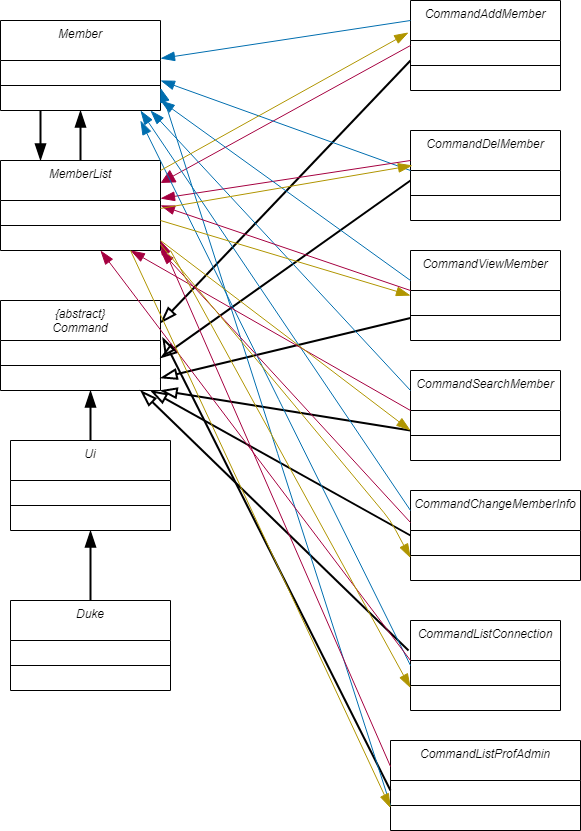

The diagram above was exported from draw.io. Its source (the exported page's mxGraphModel, read from the mxfile embedded in the PNG):
<mxGraphModel dx="599" dy="784" grid="1" gridSize="10" guides="1" tooltips="1" connect="1" arrows="1" fold="1" page="1" pageScale="1" pageWidth="827" pageHeight="1169" math="0" shadow="0">
  <root>
    <mxCell id="WIyWlLk6GJQsqaUBKTNV-0" />
    <mxCell id="WIyWlLk6GJQsqaUBKTNV-1" parent="WIyWlLk6GJQsqaUBKTNV-0" />
    <mxCell id="FwQ-hQYBTDP6DG_2o09N-0" value="Member" style="swimlane;fontStyle=2;align=center;verticalAlign=top;childLayout=stackLayout;horizontal=1;startSize=40;horizontalStack=0;resizeParent=1;resizeLast=0;collapsible=1;marginBottom=0;rounded=0;shadow=0;strokeWidth=1;" vertex="1" parent="WIyWlLk6GJQsqaUBKTNV-1">
      <mxGeometry x="500" y="580" width="160" height="90" as="geometry">
        <mxRectangle x="230" y="140" width="160" height="26" as="alternateBounds" />
      </mxGeometry>
    </mxCell>
    <mxCell id="FwQ-hQYBTDP6DG_2o09N-1" value="" style="line;html=1;strokeWidth=1;align=left;verticalAlign=middle;spacingTop=-1;spacingLeft=3;spacingRight=3;rotatable=0;labelPosition=right;points=[];portConstraint=eastwest;" vertex="1" parent="FwQ-hQYBTDP6DG_2o09N-0">
      <mxGeometry y="40" width="160" height="50" as="geometry" />
    </mxCell>
    <mxCell id="FwQ-hQYBTDP6DG_2o09N-2" value="Ui" style="swimlane;fontStyle=2;align=center;verticalAlign=top;childLayout=stackLayout;horizontal=1;startSize=40;horizontalStack=0;resizeParent=1;resizeLast=0;collapsible=1;marginBottom=0;rounded=0;shadow=0;strokeWidth=1;" vertex="1" parent="WIyWlLk6GJQsqaUBKTNV-1">
      <mxGeometry x="510" y="1000" width="160" height="90" as="geometry">
        <mxRectangle x="230" y="140" width="160" height="26" as="alternateBounds" />
      </mxGeometry>
    </mxCell>
    <mxCell id="FwQ-hQYBTDP6DG_2o09N-3" value="" style="line;html=1;strokeWidth=1;align=left;verticalAlign=middle;spacingTop=-1;spacingLeft=3;spacingRight=3;rotatable=0;labelPosition=right;points=[];portConstraint=eastwest;" vertex="1" parent="FwQ-hQYBTDP6DG_2o09N-2">
      <mxGeometry y="40" width="160" height="50" as="geometry" />
    </mxCell>
    <mxCell id="FwQ-hQYBTDP6DG_2o09N-4" value="MemberList" style="swimlane;fontStyle=2;align=center;verticalAlign=top;childLayout=stackLayout;horizontal=1;startSize=40;horizontalStack=0;resizeParent=1;resizeLast=0;collapsible=1;marginBottom=0;rounded=0;shadow=0;strokeWidth=1;" vertex="1" parent="WIyWlLk6GJQsqaUBKTNV-1">
      <mxGeometry x="500" y="720" width="160" height="90" as="geometry">
        <mxRectangle x="230" y="140" width="160" height="26" as="alternateBounds" />
      </mxGeometry>
    </mxCell>
    <mxCell id="FwQ-hQYBTDP6DG_2o09N-5" value="" style="line;html=1;strokeWidth=1;align=left;verticalAlign=middle;spacingTop=-1;spacingLeft=3;spacingRight=3;rotatable=0;labelPosition=right;points=[];portConstraint=eastwest;" vertex="1" parent="FwQ-hQYBTDP6DG_2o09N-4">
      <mxGeometry y="40" width="160" height="50" as="geometry" />
    </mxCell>
    <mxCell id="FwQ-hQYBTDP6DG_2o09N-6" value="{abstract}&#10;Command" style="swimlane;fontStyle=2;align=center;verticalAlign=top;childLayout=stackLayout;horizontal=1;startSize=40;horizontalStack=0;resizeParent=1;resizeLast=0;collapsible=1;marginBottom=0;rounded=0;shadow=0;strokeWidth=1;" vertex="1" parent="WIyWlLk6GJQsqaUBKTNV-1">
      <mxGeometry x="500" y="860" width="160" height="90" as="geometry">
        <mxRectangle x="230" y="140" width="160" height="26" as="alternateBounds" />
      </mxGeometry>
    </mxCell>
    <mxCell id="FwQ-hQYBTDP6DG_2o09N-7" value="" style="line;html=1;strokeWidth=1;align=left;verticalAlign=middle;spacingTop=-1;spacingLeft=3;spacingRight=3;rotatable=0;labelPosition=right;points=[];portConstraint=eastwest;" vertex="1" parent="FwQ-hQYBTDP6DG_2o09N-6">
      <mxGeometry y="40" width="160" height="50" as="geometry" />
    </mxCell>
    <mxCell id="FwQ-hQYBTDP6DG_2o09N-8" value="Duke" style="swimlane;fontStyle=2;align=center;verticalAlign=top;childLayout=stackLayout;horizontal=1;startSize=40;horizontalStack=0;resizeParent=1;resizeLast=0;collapsible=1;marginBottom=0;rounded=0;shadow=0;strokeWidth=1;" vertex="1" parent="WIyWlLk6GJQsqaUBKTNV-1">
      <mxGeometry x="510" y="1160" width="160" height="90" as="geometry">
        <mxRectangle x="230" y="140" width="160" height="26" as="alternateBounds" />
      </mxGeometry>
    </mxCell>
    <mxCell id="FwQ-hQYBTDP6DG_2o09N-9" value="" style="line;html=1;strokeWidth=1;align=left;verticalAlign=middle;spacingTop=-1;spacingLeft=3;spacingRight=3;rotatable=0;labelPosition=right;points=[];portConstraint=eastwest;" vertex="1" parent="FwQ-hQYBTDP6DG_2o09N-8">
      <mxGeometry y="40" width="160" height="50" as="geometry" />
    </mxCell>
    <mxCell id="FwQ-hQYBTDP6DG_2o09N-10" value="CommandAddMember" style="swimlane;fontStyle=2;align=center;verticalAlign=top;childLayout=stackLayout;horizontal=1;startSize=40;horizontalStack=0;resizeParent=1;resizeLast=0;collapsible=1;marginBottom=0;rounded=0;shadow=0;strokeWidth=1;" vertex="1" parent="WIyWlLk6GJQsqaUBKTNV-1">
      <mxGeometry x="910" y="560" width="150" height="90" as="geometry">
        <mxRectangle x="230" y="140" width="160" height="26" as="alternateBounds" />
      </mxGeometry>
    </mxCell>
    <mxCell id="FwQ-hQYBTDP6DG_2o09N-11" value="" style="line;html=1;strokeWidth=1;align=left;verticalAlign=middle;spacingTop=-1;spacingLeft=3;spacingRight=3;rotatable=0;labelPosition=right;points=[];portConstraint=eastwest;" vertex="1" parent="FwQ-hQYBTDP6DG_2o09N-10">
      <mxGeometry y="40" width="150" height="50" as="geometry" />
    </mxCell>
    <mxCell id="FwQ-hQYBTDP6DG_2o09N-12" value="CommandListConnection" style="swimlane;fontStyle=2;align=center;verticalAlign=top;childLayout=stackLayout;horizontal=1;startSize=40;horizontalStack=0;resizeParent=1;resizeLast=0;collapsible=1;marginBottom=0;rounded=0;shadow=0;strokeWidth=1;" vertex="1" parent="WIyWlLk6GJQsqaUBKTNV-1">
      <mxGeometry x="910" y="1180" width="150" height="90" as="geometry">
        <mxRectangle x="230" y="140" width="160" height="26" as="alternateBounds" />
      </mxGeometry>
    </mxCell>
    <mxCell id="FwQ-hQYBTDP6DG_2o09N-13" value="" style="line;html=1;strokeWidth=1;align=left;verticalAlign=middle;spacingTop=-1;spacingLeft=3;spacingRight=3;rotatable=0;labelPosition=right;points=[];portConstraint=eastwest;" vertex="1" parent="FwQ-hQYBTDP6DG_2o09N-12">
      <mxGeometry y="40" width="150" height="50" as="geometry" />
    </mxCell>
    <mxCell id="FwQ-hQYBTDP6DG_2o09N-14" value="CommandDelMember" style="swimlane;fontStyle=2;align=center;verticalAlign=top;childLayout=stackLayout;horizontal=1;startSize=40;horizontalStack=0;resizeParent=1;resizeLast=0;collapsible=1;marginBottom=0;rounded=0;shadow=0;strokeWidth=1;" vertex="1" parent="WIyWlLk6GJQsqaUBKTNV-1">
      <mxGeometry x="910" y="690" width="150" height="90" as="geometry">
        <mxRectangle x="230" y="140" width="160" height="26" as="alternateBounds" />
      </mxGeometry>
    </mxCell>
    <mxCell id="FwQ-hQYBTDP6DG_2o09N-15" value="" style="line;html=1;strokeWidth=1;align=left;verticalAlign=middle;spacingTop=-1;spacingLeft=3;spacingRight=3;rotatable=0;labelPosition=right;points=[];portConstraint=eastwest;" vertex="1" parent="FwQ-hQYBTDP6DG_2o09N-14">
      <mxGeometry y="40" width="150" height="50" as="geometry" />
    </mxCell>
    <mxCell id="FwQ-hQYBTDP6DG_2o09N-16" value="CommandViewMember" style="swimlane;fontStyle=2;align=center;verticalAlign=top;childLayout=stackLayout;horizontal=1;startSize=40;horizontalStack=0;resizeParent=1;resizeLast=0;collapsible=1;marginBottom=0;rounded=0;shadow=0;strokeWidth=1;" vertex="1" parent="WIyWlLk6GJQsqaUBKTNV-1">
      <mxGeometry x="910" y="810" width="150" height="90" as="geometry">
        <mxRectangle x="230" y="140" width="160" height="26" as="alternateBounds" />
      </mxGeometry>
    </mxCell>
    <mxCell id="FwQ-hQYBTDP6DG_2o09N-17" value="" style="line;html=1;strokeWidth=1;align=left;verticalAlign=middle;spacingTop=-1;spacingLeft=3;spacingRight=3;rotatable=0;labelPosition=right;points=[];portConstraint=eastwest;" vertex="1" parent="FwQ-hQYBTDP6DG_2o09N-16">
      <mxGeometry y="40" width="150" height="50" as="geometry" />
    </mxCell>
    <mxCell id="FwQ-hQYBTDP6DG_2o09N-18" value="CommandSearchMember" style="swimlane;fontStyle=2;align=center;verticalAlign=top;childLayout=stackLayout;horizontal=1;startSize=40;horizontalStack=0;resizeParent=1;resizeLast=0;collapsible=1;marginBottom=0;rounded=0;shadow=0;strokeWidth=1;" vertex="1" parent="WIyWlLk6GJQsqaUBKTNV-1">
      <mxGeometry x="910" y="930" width="150" height="90" as="geometry">
        <mxRectangle x="230" y="140" width="160" height="26" as="alternateBounds" />
      </mxGeometry>
    </mxCell>
    <mxCell id="FwQ-hQYBTDP6DG_2o09N-19" value="" style="line;html=1;strokeWidth=1;align=left;verticalAlign=middle;spacingTop=-1;spacingLeft=3;spacingRight=3;rotatable=0;labelPosition=right;points=[];portConstraint=eastwest;" vertex="1" parent="FwQ-hQYBTDP6DG_2o09N-18">
      <mxGeometry y="40" width="150" height="50" as="geometry" />
    </mxCell>
    <mxCell id="FwQ-hQYBTDP6DG_2o09N-20" value="CommandChangeMemberInfo" style="swimlane;fontStyle=2;align=center;verticalAlign=top;childLayout=stackLayout;horizontal=1;startSize=40;horizontalStack=0;resizeParent=1;resizeLast=0;collapsible=1;marginBottom=0;rounded=0;shadow=0;strokeWidth=1;" vertex="1" parent="WIyWlLk6GJQsqaUBKTNV-1">
      <mxGeometry x="910" y="1050" width="170" height="90" as="geometry">
        <mxRectangle x="230" y="140" width="160" height="26" as="alternateBounds" />
      </mxGeometry>
    </mxCell>
    <mxCell id="FwQ-hQYBTDP6DG_2o09N-21" value="" style="line;html=1;strokeWidth=1;align=left;verticalAlign=middle;spacingTop=-1;spacingLeft=3;spacingRight=3;rotatable=0;labelPosition=right;points=[];portConstraint=eastwest;" vertex="1" parent="FwQ-hQYBTDP6DG_2o09N-20">
      <mxGeometry y="40" width="170" height="50" as="geometry" />
    </mxCell>
    <mxCell id="FwQ-hQYBTDP6DG_2o09N-22" value="CommandListProfAdmin" style="swimlane;fontStyle=2;align=center;verticalAlign=top;childLayout=stackLayout;horizontal=1;startSize=40;horizontalStack=0;resizeParent=1;resizeLast=0;collapsible=1;marginBottom=0;rounded=0;shadow=0;strokeWidth=1;" vertex="1" parent="WIyWlLk6GJQsqaUBKTNV-1">
      <mxGeometry x="890" y="1300" width="190" height="90" as="geometry">
        <mxRectangle x="230" y="140" width="160" height="26" as="alternateBounds" />
      </mxGeometry>
    </mxCell>
    <mxCell id="FwQ-hQYBTDP6DG_2o09N-23" value="" style="line;html=1;strokeWidth=1;align=left;verticalAlign=middle;spacingTop=-1;spacingLeft=3;spacingRight=3;rotatable=0;labelPosition=right;points=[];portConstraint=eastwest;" vertex="1" parent="FwQ-hQYBTDP6DG_2o09N-22">
      <mxGeometry y="40" width="190" height="50" as="geometry" />
    </mxCell>
    <mxCell id="FwQ-hQYBTDP6DG_2o09N-28" value="" style="endArrow=block;endFill=1;endSize=12;html=1;exitX=0;exitY=0.5;exitDx=0;exitDy=0;entryX=1;entryY=0.25;entryDx=0;entryDy=0;fillColor=#d80073;strokeColor=#A50040;" edge="1" parent="WIyWlLk6GJQsqaUBKTNV-1" source="FwQ-hQYBTDP6DG_2o09N-10" target="FwQ-hQYBTDP6DG_2o09N-4">
      <mxGeometry width="160" relative="1" as="geometry">
        <mxPoint x="660" y="890" as="sourcePoint" />
        <mxPoint x="700" y="920" as="targetPoint" />
      </mxGeometry>
    </mxCell>
    <mxCell id="FwQ-hQYBTDP6DG_2o09N-29" value="" style="endArrow=blockThin;endFill=0;endSize=12;html=1;entryX=1;entryY=0.25;entryDx=0;entryDy=0;strokeWidth=2;" edge="1" parent="WIyWlLk6GJQsqaUBKTNV-1">
      <mxGeometry width="160" relative="1" as="geometry">
        <mxPoint x="910" y="740" as="sourcePoint" />
        <mxPoint x="660" y="917.5" as="targetPoint" />
      </mxGeometry>
    </mxCell>
    <mxCell id="FwQ-hQYBTDP6DG_2o09N-30" value="" style="endArrow=blockThin;endFill=0;endSize=12;html=1;exitX=0;exitY=0.75;exitDx=0;exitDy=0;entryX=1;entryY=0.25;entryDx=0;entryDy=0;strokeWidth=2;" edge="1" parent="WIyWlLk6GJQsqaUBKTNV-1" source="FwQ-hQYBTDP6DG_2o09N-16">
      <mxGeometry width="160" relative="1" as="geometry">
        <mxPoint x="910" y="660" as="sourcePoint" />
        <mxPoint x="660" y="937.5" as="targetPoint" />
      </mxGeometry>
    </mxCell>
    <mxCell id="FwQ-hQYBTDP6DG_2o09N-31" value="" style="endArrow=blockThin;endFill=0;endSize=12;html=1;entryX=1;entryY=1;entryDx=0;entryDy=0;strokeWidth=2;" edge="1" parent="WIyWlLk6GJQsqaUBKTNV-1" target="FwQ-hQYBTDP6DG_2o09N-6">
      <mxGeometry width="160" relative="1" as="geometry">
        <mxPoint x="910" y="990" as="sourcePoint" />
        <mxPoint x="690" y="912.5" as="targetPoint" />
      </mxGeometry>
    </mxCell>
    <mxCell id="FwQ-hQYBTDP6DG_2o09N-32" value="" style="endArrow=blockThin;endFill=0;endSize=12;html=1;exitX=0;exitY=0.5;exitDx=0;exitDy=0;strokeWidth=2;" edge="1" parent="WIyWlLk6GJQsqaUBKTNV-1" source="FwQ-hQYBTDP6DG_2o09N-20">
      <mxGeometry width="160" relative="1" as="geometry">
        <mxPoint x="950" y="645" as="sourcePoint" />
        <mxPoint x="650" y="950" as="targetPoint" />
      </mxGeometry>
    </mxCell>
    <mxCell id="FwQ-hQYBTDP6DG_2o09N-33" value="" style="endArrow=blockThin;endFill=0;endSize=12;html=1;exitX=-0.013;exitY=0.333;exitDx=0;exitDy=0;exitPerimeter=0;strokeWidth=2;" edge="1" parent="WIyWlLk6GJQsqaUBKTNV-1" source="FwQ-hQYBTDP6DG_2o09N-12">
      <mxGeometry width="160" relative="1" as="geometry">
        <mxPoint x="960" y="655" as="sourcePoint" />
        <mxPoint x="640" y="950" as="targetPoint" />
      </mxGeometry>
    </mxCell>
    <mxCell id="FwQ-hQYBTDP6DG_2o09N-34" value="" style="endArrow=blockThin;endFill=0;endSize=12;html=1;entryX=1.013;entryY=0.411;entryDx=0;entryDy=0;entryPerimeter=0;strokeWidth=2;" edge="1" parent="WIyWlLk6GJQsqaUBKTNV-1" target="FwQ-hQYBTDP6DG_2o09N-6">
      <mxGeometry width="160" relative="1" as="geometry">
        <mxPoint x="890" y="1350" as="sourcePoint" />
        <mxPoint x="720" y="942.5" as="targetPoint" />
      </mxGeometry>
    </mxCell>
    <mxCell id="FwQ-hQYBTDP6DG_2o09N-37" value="" style="endArrow=blockThin;endFill=1;endSize=12;html=1;exitX=0;exitY=0.5;exitDx=0;exitDy=0;entryX=1;entryY=0.422;entryDx=0;entryDy=0;entryPerimeter=0;fillColor=#1ba1e2;strokeColor=#006EAF;" edge="1" parent="WIyWlLk6GJQsqaUBKTNV-1" target="FwQ-hQYBTDP6DG_2o09N-0">
      <mxGeometry width="160" relative="1" as="geometry">
        <mxPoint x="910" y="580" as="sourcePoint" />
        <mxPoint x="660" y="857.5" as="targetPoint" />
      </mxGeometry>
    </mxCell>
    <mxCell id="FwQ-hQYBTDP6DG_2o09N-38" value="" style="endArrow=blockThin;endFill=0;endSize=12;html=1;exitX=0;exitY=0.5;exitDx=0;exitDy=0;entryX=1;entryY=0.25;entryDx=0;entryDy=0;fillColor=none;strokeWidth=2;" edge="1" parent="WIyWlLk6GJQsqaUBKTNV-1" target="FwQ-hQYBTDP6DG_2o09N-6">
      <mxGeometry width="160" relative="1" as="geometry">
        <mxPoint x="910" y="620" as="sourcePoint" />
        <mxPoint x="660" y="897.5" as="targetPoint" />
      </mxGeometry>
    </mxCell>
    <mxCell id="FwQ-hQYBTDP6DG_2o09N-39" value="" style="endArrow=blockThin;endFill=1;endSize=12;html=1;exitX=0;exitY=0.5;exitDx=0;exitDy=0;fillColor=#1ba1e2;strokeColor=#006EAF;" edge="1" parent="WIyWlLk6GJQsqaUBKTNV-1">
      <mxGeometry width="160" relative="1" as="geometry">
        <mxPoint x="910" y="730" as="sourcePoint" />
        <mxPoint x="660" y="640" as="targetPoint" />
      </mxGeometry>
    </mxCell>
    <mxCell id="FwQ-hQYBTDP6DG_2o09N-40" value="" style="endArrow=blockThin;endFill=1;endSize=12;html=1;exitX=0;exitY=0.5;exitDx=0;exitDy=0;entryX=1;entryY=0.422;entryDx=0;entryDy=0;entryPerimeter=0;fillColor=#d80073;strokeColor=#A50040;" edge="1" parent="WIyWlLk6GJQsqaUBKTNV-1">
      <mxGeometry width="160" relative="1" as="geometry">
        <mxPoint x="910" y="720" as="sourcePoint" />
        <mxPoint x="660" y="757.98" as="targetPoint" />
      </mxGeometry>
    </mxCell>
    <mxCell id="FwQ-hQYBTDP6DG_2o09N-41" value="" style="endArrow=blockThin;endFill=1;endSize=12;html=1;exitX=0;exitY=0.5;exitDx=0;exitDy=0;fillColor=#1ba1e2;strokeColor=#006EAF;" edge="1" parent="WIyWlLk6GJQsqaUBKTNV-1">
      <mxGeometry width="160" relative="1" as="geometry">
        <mxPoint x="910" y="840" as="sourcePoint" />
        <mxPoint x="660" y="660" as="targetPoint" />
      </mxGeometry>
    </mxCell>
    <mxCell id="FwQ-hQYBTDP6DG_2o09N-42" value="" style="endArrow=blockThin;endFill=1;endSize=12;html=1;exitX=0;exitY=0.5;exitDx=0;exitDy=0;fillColor=#1ba1e2;strokeColor=#006EAF;" edge="1" parent="WIyWlLk6GJQsqaUBKTNV-1">
      <mxGeometry width="160" relative="1" as="geometry">
        <mxPoint x="910" y="950" as="sourcePoint" />
        <mxPoint x="650" y="670" as="targetPoint" />
      </mxGeometry>
    </mxCell>
    <mxCell id="FwQ-hQYBTDP6DG_2o09N-43" value="" style="endArrow=blockThin;endFill=1;endSize=12;html=1;exitX=0;exitY=0.5;exitDx=0;exitDy=0;fillColor=#1ba1e2;strokeColor=#006EAF;" edge="1" parent="WIyWlLk6GJQsqaUBKTNV-1">
      <mxGeometry width="160" relative="1" as="geometry">
        <mxPoint x="910" y="1070" as="sourcePoint" />
        <mxPoint x="640" y="670" as="targetPoint" />
      </mxGeometry>
    </mxCell>
    <mxCell id="FwQ-hQYBTDP6DG_2o09N-44" value="" style="endArrow=blockThin;endFill=1;endSize=12;html=1;exitX=0;exitY=0.5;exitDx=0;exitDy=0;entryX=1;entryY=0.75;entryDx=0;entryDy=0;fillColor=#1ba1e2;strokeColor=#006EAF;" edge="1" parent="WIyWlLk6GJQsqaUBKTNV-1" target="FwQ-hQYBTDP6DG_2o09N-0">
      <mxGeometry width="160" relative="1" as="geometry">
        <mxPoint x="890" y="1365" as="sourcePoint" />
        <mxPoint x="610" y="800" as="targetPoint" />
      </mxGeometry>
    </mxCell>
    <mxCell id="FwQ-hQYBTDP6DG_2o09N-45" value="" style="endArrow=blockThin;endFill=1;endSize=12;html=1;exitX=0;exitY=0.5;exitDx=0;exitDy=0;fillColor=#1ba1e2;strokeColor=#006EAF;" edge="1" parent="WIyWlLk6GJQsqaUBKTNV-1" source="FwQ-hQYBTDP6DG_2o09N-12">
      <mxGeometry width="160" relative="1" as="geometry">
        <mxPoint x="920" y="1245" as="sourcePoint" />
        <mxPoint x="640" y="680" as="targetPoint" />
      </mxGeometry>
    </mxCell>
    <mxCell id="FwQ-hQYBTDP6DG_2o09N-47" value="" style="endArrow=blockThin;endFill=1;endSize=12;html=1;exitX=0;exitY=0.5;exitDx=0;exitDy=0;entryX=1;entryY=0.5;entryDx=0;entryDy=0;fillColor=#d80073;strokeColor=#A50040;" edge="1" parent="WIyWlLk6GJQsqaUBKTNV-1" target="FwQ-hQYBTDP6DG_2o09N-4">
      <mxGeometry width="160" relative="1" as="geometry">
        <mxPoint x="910" y="850" as="sourcePoint" />
        <mxPoint x="660" y="887.98" as="targetPoint" />
      </mxGeometry>
    </mxCell>
    <mxCell id="FwQ-hQYBTDP6DG_2o09N-48" value="" style="endArrow=blockThin;endFill=1;endSize=12;html=1;exitX=0;exitY=0.5;exitDx=0;exitDy=0;fillColor=#d80073;strokeColor=#A50040;" edge="1" parent="WIyWlLk6GJQsqaUBKTNV-1">
      <mxGeometry width="160" relative="1" as="geometry">
        <mxPoint x="910" y="970" as="sourcePoint" />
        <mxPoint x="630" y="810" as="targetPoint" />
      </mxGeometry>
    </mxCell>
    <mxCell id="FwQ-hQYBTDP6DG_2o09N-49" value="" style="endArrow=blockThin;endFill=1;endSize=12;html=1;exitX=0;exitY=0.5;exitDx=0;exitDy=0;entryX=1;entryY=1;entryDx=0;entryDy=0;fillColor=#d80073;strokeColor=#A50040;" edge="1" parent="WIyWlLk6GJQsqaUBKTNV-1" target="FwQ-hQYBTDP6DG_2o09N-4">
      <mxGeometry width="160" relative="1" as="geometry">
        <mxPoint x="910" y="1082.02" as="sourcePoint" />
        <mxPoint x="660" y="1120" as="targetPoint" />
      </mxGeometry>
    </mxCell>
    <mxCell id="FwQ-hQYBTDP6DG_2o09N-50" value="" style="endArrow=blockThin;endFill=1;endSize=12;html=1;exitX=0;exitY=0.5;exitDx=0;exitDy=0;fillColor=#d80073;strokeColor=#A50040;" edge="1" parent="WIyWlLk6GJQsqaUBKTNV-1">
      <mxGeometry width="160" relative="1" as="geometry">
        <mxPoint x="910" y="1220" as="sourcePoint" />
        <mxPoint x="600" y="810" as="targetPoint" />
      </mxGeometry>
    </mxCell>
    <mxCell id="FwQ-hQYBTDP6DG_2o09N-51" value="" style="endArrow=blockThin;endFill=1;endSize=12;html=1;exitX=0;exitY=0.5;exitDx=0;exitDy=0;fillColor=#d80073;strokeColor=#A50040;" edge="1" parent="WIyWlLk6GJQsqaUBKTNV-1">
      <mxGeometry width="160" relative="1" as="geometry">
        <mxPoint x="890" y="1326.01" as="sourcePoint" />
        <mxPoint x="660" y="800" as="targetPoint" />
      </mxGeometry>
    </mxCell>
    <mxCell id="FwQ-hQYBTDP6DG_2o09N-54" value="" style="endArrow=blockThin;endFill=1;endSize=12;html=1;entryX=-0.013;entryY=0.356;entryDx=0;entryDy=0;entryPerimeter=0;fillColor=#e3c800;strokeColor=#B09500;" edge="1" parent="WIyWlLk6GJQsqaUBKTNV-1" target="FwQ-hQYBTDP6DG_2o09N-10">
      <mxGeometry width="160" relative="1" as="geometry">
        <mxPoint x="660" y="730" as="sourcePoint" />
        <mxPoint x="820" y="730" as="targetPoint" />
      </mxGeometry>
    </mxCell>
    <mxCell id="FwQ-hQYBTDP6DG_2o09N-55" value="" style="endArrow=blockThin;endFill=1;endSize=12;html=1;entryX=0.013;entryY=0.389;entryDx=0;entryDy=0;entryPerimeter=0;fillColor=#e3c800;strokeColor=#B09500;" edge="1" parent="WIyWlLk6GJQsqaUBKTNV-1" target="FwQ-hQYBTDP6DG_2o09N-14">
      <mxGeometry width="160" relative="1" as="geometry">
        <mxPoint x="660" y="767.96" as="sourcePoint" />
        <mxPoint x="908.05" y="630" as="targetPoint" />
      </mxGeometry>
    </mxCell>
    <mxCell id="FwQ-hQYBTDP6DG_2o09N-56" value="" style="endArrow=blockThin;endFill=1;endSize=12;html=1;entryX=0;entryY=0.5;entryDx=0;entryDy=0;fillColor=#e3c800;strokeColor=#B09500;" edge="1" parent="WIyWlLk6GJQsqaUBKTNV-1" target="FwQ-hQYBTDP6DG_2o09N-16">
      <mxGeometry width="160" relative="1" as="geometry">
        <mxPoint x="660" y="780" as="sourcePoint" />
        <mxPoint x="908.05" y="642.04" as="targetPoint" />
      </mxGeometry>
    </mxCell>
    <mxCell id="FwQ-hQYBTDP6DG_2o09N-57" value="" style="endArrow=blockThin;endFill=1;endSize=12;html=1;fillColor=#e3c800;strokeColor=#B09500;" edge="1" parent="WIyWlLk6GJQsqaUBKTNV-1">
      <mxGeometry width="160" relative="1" as="geometry">
        <mxPoint x="660" y="800" as="sourcePoint" />
        <mxPoint x="910" y="990" as="targetPoint" />
      </mxGeometry>
    </mxCell>
    <mxCell id="FwQ-hQYBTDP6DG_2o09N-58" value="" style="endArrow=blockThin;endFill=1;endSize=12;html=1;entryX=0;entryY=0.75;entryDx=0;entryDy=0;fillColor=#e3c800;strokeColor=#B09500;" edge="1" parent="WIyWlLk6GJQsqaUBKTNV-1" target="FwQ-hQYBTDP6DG_2o09N-20">
      <mxGeometry width="160" relative="1" as="geometry">
        <mxPoint x="660" y="803.98" as="sourcePoint" />
        <mxPoint x="908.05" y="666.02" as="targetPoint" />
        <Array as="points">
          <mxPoint x="890" y="1080" />
        </Array>
      </mxGeometry>
    </mxCell>
    <mxCell id="FwQ-hQYBTDP6DG_2o09N-59" value="" style="endArrow=blockThin;endFill=1;endSize=12;html=1;fillColor=#e3c800;strokeColor=#B09500;entryX=0;entryY=0.75;entryDx=0;entryDy=0;" edge="1" parent="WIyWlLk6GJQsqaUBKTNV-1" target="FwQ-hQYBTDP6DG_2o09N-12">
      <mxGeometry width="160" relative="1" as="geometry">
        <mxPoint x="670" y="810" as="sourcePoint" />
        <mxPoint x="920" y="1000" as="targetPoint" />
      </mxGeometry>
    </mxCell>
    <mxCell id="FwQ-hQYBTDP6DG_2o09N-61" value="" style="endArrow=blockThin;endFill=1;endSize=12;html=1;fillColor=#e3c800;strokeColor=#B09500;entryX=0;entryY=0.75;entryDx=0;entryDy=0;" edge="1" parent="WIyWlLk6GJQsqaUBKTNV-1" target="FwQ-hQYBTDP6DG_2o09N-22">
      <mxGeometry width="160" relative="1" as="geometry">
        <mxPoint x="630" y="810" as="sourcePoint" />
        <mxPoint x="930" y="1267.5" as="targetPoint" />
      </mxGeometry>
    </mxCell>
    <mxCell id="FwQ-hQYBTDP6DG_2o09N-63" value="" style="endArrow=blockThin;endFill=1;endSize=12;html=1;strokeWidth=2;entryX=0.5;entryY=1;entryDx=0;entryDy=0;exitX=0.5;exitY=0;exitDx=0;exitDy=0;" edge="1" parent="WIyWlLk6GJQsqaUBKTNV-1" source="FwQ-hQYBTDP6DG_2o09N-8" target="FwQ-hQYBTDP6DG_2o09N-2">
      <mxGeometry width="160" relative="1" as="geometry">
        <mxPoint x="710" y="1230" as="sourcePoint" />
        <mxPoint x="870" y="1230" as="targetPoint" />
      </mxGeometry>
    </mxCell>
    <mxCell id="FwQ-hQYBTDP6DG_2o09N-64" value="" style="endArrow=blockThin;endFill=1;endSize=12;html=1;strokeWidth=2;" edge="1" parent="WIyWlLk6GJQsqaUBKTNV-1">
      <mxGeometry width="160" relative="1" as="geometry">
        <mxPoint x="590" y="1000" as="sourcePoint" />
        <mxPoint x="590" y="950" as="targetPoint" />
        <Array as="points" />
      </mxGeometry>
    </mxCell>
    <mxCell id="FwQ-hQYBTDP6DG_2o09N-67" value="" style="endArrow=blockThin;endFill=1;endSize=12;html=1;strokeWidth=2;entryX=0.5;entryY=1;entryDx=0;entryDy=0;exitX=0.5;exitY=0;exitDx=0;exitDy=0;" edge="1" parent="WIyWlLk6GJQsqaUBKTNV-1" source="FwQ-hQYBTDP6DG_2o09N-4" target="FwQ-hQYBTDP6DG_2o09N-0">
      <mxGeometry width="160" relative="1" as="geometry">
        <mxPoint x="480" y="720" as="sourcePoint" />
        <mxPoint x="480" y="670" as="targetPoint" />
        <Array as="points" />
      </mxGeometry>
    </mxCell>
    <mxCell id="FwQ-hQYBTDP6DG_2o09N-68" value="" style="endArrow=blockThin;endFill=1;endSize=12;html=1;strokeWidth=2;entryX=0.25;entryY=0;entryDx=0;entryDy=0;exitX=0.25;exitY=1;exitDx=0;exitDy=0;" edge="1" parent="WIyWlLk6GJQsqaUBKTNV-1" source="FwQ-hQYBTDP6DG_2o09N-0" target="FwQ-hQYBTDP6DG_2o09N-4">
      <mxGeometry width="160" relative="1" as="geometry">
        <mxPoint x="590" y="730" as="sourcePoint" />
        <mxPoint x="590" y="680" as="targetPoint" />
        <Array as="points" />
      </mxGeometry>
    </mxCell>
  </root>
</mxGraphModel>